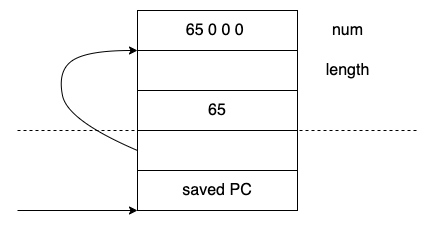

The diagram above was exported from draw.io. Its source (the exported page's mxGraphModel, read from the mxfile embedded in the PNG):
<mxGraphModel dx="1106" dy="860" grid="1" gridSize="10" guides="1" tooltips="1" connect="1" arrows="1" fold="1" page="1" pageScale="1" pageWidth="827" pageHeight="1169" math="0" shadow="0">
  <root>
    <mxCell id="0" />
    <mxCell id="1" parent="0" />
    <mxCell id="wW0lfo7IYcSkxdBIx6NB-1" value="&lt;font style=&quot;font-size: 16px&quot;&gt;65 0 0 0&amp;nbsp;&lt;/font&gt;" style="rounded=0;whiteSpace=wrap;html=1;" vertex="1" parent="1">
      <mxGeometry x="200" y="160" width="160" height="40" as="geometry" />
    </mxCell>
    <mxCell id="wW0lfo7IYcSkxdBIx6NB-2" value="" style="rounded=0;whiteSpace=wrap;html=1;" vertex="1" parent="1">
      <mxGeometry x="200" y="200" width="160" height="40" as="geometry" />
    </mxCell>
    <mxCell id="wW0lfo7IYcSkxdBIx6NB-4" value="" style="rounded=0;whiteSpace=wrap;html=1;" vertex="1" parent="1">
      <mxGeometry x="200" y="280" width="160" height="40" as="geometry" />
    </mxCell>
    <mxCell id="wW0lfo7IYcSkxdBIx6NB-5" value="num" style="text;html=1;align=center;verticalAlign=middle;resizable=0;points=[];autosize=1;strokeColor=none;fillColor=none;fontSize=16;" vertex="1" parent="1">
      <mxGeometry x="385" y="170" width="50" height="20" as="geometry" />
    </mxCell>
    <mxCell id="wW0lfo7IYcSkxdBIx6NB-6" value="length" style="text;html=1;align=center;verticalAlign=middle;resizable=0;points=[];autosize=1;strokeColor=none;fillColor=none;fontSize=16;" vertex="1" parent="1">
      <mxGeometry x="380" y="210" width="60" height="20" as="geometry" />
    </mxCell>
    <mxCell id="wW0lfo7IYcSkxdBIx6NB-7" value="&lt;font style=&quot;font-size: 16px&quot;&gt;65&lt;/font&gt;" style="rounded=0;whiteSpace=wrap;html=1;" vertex="1" parent="1">
      <mxGeometry x="200" y="240" width="160" height="40" as="geometry" />
    </mxCell>
    <mxCell id="wW0lfo7IYcSkxdBIx6NB-9" value="" style="curved=1;endArrow=classic;html=1;rounded=0;fontSize=16;exitX=0;exitY=0.5;exitDx=0;exitDy=0;" edge="1" parent="1" source="wW0lfo7IYcSkxdBIx6NB-4">
      <mxGeometry width="50" height="50" relative="1" as="geometry">
        <mxPoint x="150" y="250" as="sourcePoint" />
        <mxPoint x="200" y="200" as="targetPoint" />
        <Array as="points">
          <mxPoint x="130" y="270" />
          <mxPoint x="120" y="220" />
          <mxPoint x="150" y="200" />
        </Array>
      </mxGeometry>
    </mxCell>
    <mxCell id="wW0lfo7IYcSkxdBIx6NB-10" value="" style="endArrow=none;dashed=1;html=1;rounded=0;fontSize=16;" edge="1" parent="1">
      <mxGeometry width="50" height="50" relative="1" as="geometry">
        <mxPoint x="80" y="280" as="sourcePoint" />
        <mxPoint x="480" y="280" as="targetPoint" />
      </mxGeometry>
    </mxCell>
    <mxCell id="wW0lfo7IYcSkxdBIx6NB-11" value="saved PC" style="rounded=0;whiteSpace=wrap;html=1;fontSize=16;" vertex="1" parent="1">
      <mxGeometry x="200" y="320" width="160" height="40" as="geometry" />
    </mxCell>
    <mxCell id="wW0lfo7IYcSkxdBIx6NB-12" value="" style="endArrow=classic;html=1;rounded=0;fontSize=16;entryX=0;entryY=1;entryDx=0;entryDy=0;" edge="1" parent="1" target="wW0lfo7IYcSkxdBIx6NB-11">
      <mxGeometry width="50" height="50" relative="1" as="geometry">
        <mxPoint x="80" y="360" as="sourcePoint" />
        <mxPoint x="150" y="350" as="targetPoint" />
      </mxGeometry>
    </mxCell>
  </root>
</mxGraphModel>